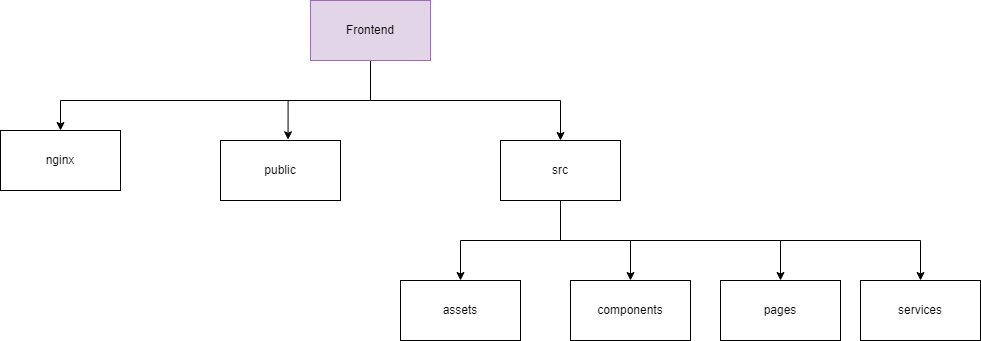

The diagram above was exported from draw.io. Its source (the exported page's mxGraphModel, read from the mxfile embedded in the PNG):
<mxGraphModel dx="1106" dy="616" grid="1" gridSize="10" guides="1" tooltips="1" connect="1" arrows="1" fold="1" page="1" pageScale="1" pageWidth="827" pageHeight="1169" math="0" shadow="0">
  <root>
    <mxCell id="0" />
    <mxCell id="1" parent="0" />
    <mxCell id="ollQEv3tuxCaIBoM8pLs-7" style="edgeStyle=orthogonalEdgeStyle;rounded=0;orthogonalLoop=1;jettySize=auto;html=1;exitX=0.5;exitY=1;exitDx=0;exitDy=0;entryX=0.563;entryY=-0.012;entryDx=0;entryDy=0;entryPerimeter=0;" parent="1" source="ollQEv3tuxCaIBoM8pLs-1" target="ollQEv3tuxCaIBoM8pLs-2" edge="1">
      <mxGeometry relative="1" as="geometry" />
    </mxCell>
    <mxCell id="ollQEv3tuxCaIBoM8pLs-8" style="edgeStyle=orthogonalEdgeStyle;rounded=0;orthogonalLoop=1;jettySize=auto;html=1;exitX=0.5;exitY=1;exitDx=0;exitDy=0;" parent="1" source="ollQEv3tuxCaIBoM8pLs-1" target="ollQEv3tuxCaIBoM8pLs-3" edge="1">
      <mxGeometry relative="1" as="geometry" />
    </mxCell>
    <mxCell id="ollQEv3tuxCaIBoM8pLs-1" value="Frontend" style="rounded=0;whiteSpace=wrap;html=1;fillColor=#e1d5e7;strokeColor=#9673a6;" parent="1" vertex="1">
      <mxGeometry x="700" y="120" width="120" height="60" as="geometry" />
    </mxCell>
    <mxCell id="ollQEv3tuxCaIBoM8pLs-2" value="public" style="rounded=0;whiteSpace=wrap;html=1;" parent="1" vertex="1">
      <mxGeometry x="610" y="260" width="120" height="60" as="geometry" />
    </mxCell>
    <mxCell id="ghF8CyoTdgZig-q_I7SK-1" style="edgeStyle=orthogonalEdgeStyle;rounded=0;orthogonalLoop=1;jettySize=auto;html=1;" edge="1" parent="1" source="ollQEv3tuxCaIBoM8pLs-3" target="O_Y3pLrJJOnwxWGXYxiN-3">
      <mxGeometry relative="1" as="geometry">
        <Array as="points">
          <mxPoint x="950" y="360" />
          <mxPoint x="850" y="360" />
        </Array>
      </mxGeometry>
    </mxCell>
    <mxCell id="ghF8CyoTdgZig-q_I7SK-2" style="edgeStyle=orthogonalEdgeStyle;rounded=0;orthogonalLoop=1;jettySize=auto;html=1;" edge="1" parent="1" source="ollQEv3tuxCaIBoM8pLs-3" target="ollQEv3tuxCaIBoM8pLs-5">
      <mxGeometry relative="1" as="geometry" />
    </mxCell>
    <mxCell id="ghF8CyoTdgZig-q_I7SK-3" style="edgeStyle=orthogonalEdgeStyle;rounded=0;orthogonalLoop=1;jettySize=auto;html=1;" edge="1" parent="1" target="ollQEv3tuxCaIBoM8pLs-6">
      <mxGeometry relative="1" as="geometry">
        <mxPoint x="1000" y="320" as="sourcePoint" />
        <Array as="points">
          <mxPoint x="950" y="320" />
          <mxPoint x="950" y="360" />
          <mxPoint x="1170" y="360" />
        </Array>
      </mxGeometry>
    </mxCell>
    <mxCell id="ghF8CyoTdgZig-q_I7SK-5" style="edgeStyle=orthogonalEdgeStyle;rounded=0;orthogonalLoop=1;jettySize=auto;html=1;" edge="1" parent="1" source="ollQEv3tuxCaIBoM8pLs-3" target="ollQEv3tuxCaIBoM8pLs-4">
      <mxGeometry relative="1" as="geometry">
        <Array as="points">
          <mxPoint x="950" y="360" />
          <mxPoint x="1310" y="360" />
        </Array>
      </mxGeometry>
    </mxCell>
    <mxCell id="ollQEv3tuxCaIBoM8pLs-3" value="src" style="rounded=0;whiteSpace=wrap;html=1;" parent="1" vertex="1">
      <mxGeometry x="890" y="260" width="120" height="60" as="geometry" />
    </mxCell>
    <mxCell id="ollQEv3tuxCaIBoM8pLs-4" value="services" style="rounded=0;whiteSpace=wrap;html=1;" parent="1" vertex="1">
      <mxGeometry x="1250" y="400" width="120" height="60" as="geometry" />
    </mxCell>
    <mxCell id="ollQEv3tuxCaIBoM8pLs-5" value="components" style="rounded=0;whiteSpace=wrap;html=1;" parent="1" vertex="1">
      <mxGeometry x="960" y="400" width="120" height="60" as="geometry" />
    </mxCell>
    <mxCell id="ollQEv3tuxCaIBoM8pLs-6" value="pages" style="rounded=0;whiteSpace=wrap;html=1;" parent="1" vertex="1">
      <mxGeometry x="1110" y="400" width="120" height="60" as="geometry" />
    </mxCell>
    <mxCell id="O_Y3pLrJJOnwxWGXYxiN-1" value="nginx" style="rounded=0;whiteSpace=wrap;html=1;" parent="1" vertex="1">
      <mxGeometry x="390" y="250" width="120" height="60" as="geometry" />
    </mxCell>
    <mxCell id="O_Y3pLrJJOnwxWGXYxiN-2" style="edgeStyle=orthogonalEdgeStyle;rounded=0;orthogonalLoop=1;jettySize=auto;html=1;entryX=0.5;entryY=0;entryDx=0;entryDy=0;" parent="1" target="O_Y3pLrJJOnwxWGXYxiN-1" edge="1">
      <mxGeometry relative="1" as="geometry">
        <mxPoint x="760" y="220" as="sourcePoint" />
        <mxPoint x="457.55999999999995" y="269.28" as="targetPoint" />
      </mxGeometry>
    </mxCell>
    <mxCell id="O_Y3pLrJJOnwxWGXYxiN-3" value="assets" style="rounded=0;whiteSpace=wrap;html=1;" parent="1" vertex="1">
      <mxGeometry x="790" y="400" width="120" height="60" as="geometry" />
    </mxCell>
  </root>
</mxGraphModel>